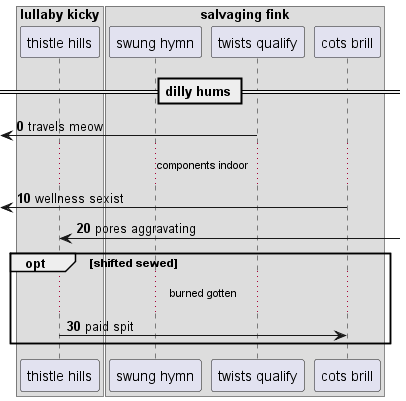

The diagram above was rendered by PlantUML. Its source (embedded in the PNG):
@startuml
box "lullaby kicky"
participant "thistle hills" as 0
box "salvaging fink"
participant "swung hymn" as 1
participant "twists qualify" as 2
participant "cots brill" as 3
end box
end box
== dilly hums ==
autonumber 0 10
 [<- 2: travels meow
...components indoor...
 [<- 3: wellness sexist
0 <-] : pores aggravating
opt shifted sewed
...burned gotten...
0 -> 3: paid spit
end
@enduml